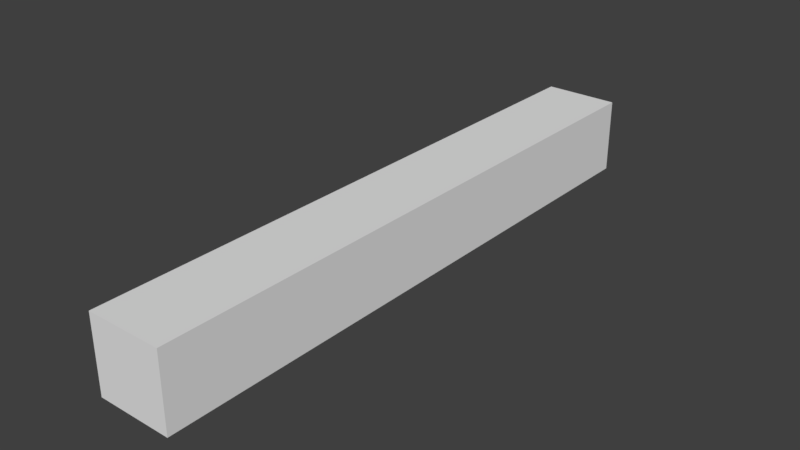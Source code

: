 # Source: FloorCorner2x.25x.25.blend  (saved by Blender 2.78.0; exported with 4.5.12 LTS)
import bpy
from mathutils import Matrix  # noqa: F401  (used for matrix-valued properties, if any)

bpy.ops.wm.read_factory_settings(use_empty=True)
scene = bpy.context.scene
scene.name = 'Scene'

# ---- collections
col_collection_1 = bpy.data.collections.new('Collection 1'); scene.collection.children.link(col_collection_1)

# ---- world
world_world_001 = bpy.data.worlds.new('World.001'); scene.world = world_world_001
world_world_001.use_nodes = True; world_world_001.node_tree.nodes.clear()
_N = world_world_001.node_tree.nodes; _L = world_world_001.node_tree.links
n0 = _N.new('ShaderNodeOutputWorld'); n0.name = 'World Output'; n0.location = (300, 300)
n1 = _N.new('ShaderNodeBackground'); n1.name = 'Background'; n1.location = (10, 300)
n1.inputs[0].default_value = (0.05, 0.05, 0.05, 1.0)
_L.new(n1.outputs[0], n0.inputs[0])
n0.is_active_output = True
world_world_001.use_sun_shadow = False
world_world_001.sun_shadow_jitter_overblur = 0.0
world_world_001.cycles.sampling_method = 'MANUAL'

# ---- meshes
me_cube = bpy.data.meshes.new('Cube')
me_cube.from_pydata([(-1.0, 1.192e-07, -8.0), (-1.0, 1.192e-07, 8.0), (-1.0, 2.0, -8.0), (-1.0, 2.0, 8.0), (1.0, 1.192e-07, -8.0), (1.0, 1.192e-07, 8.0), (1.0, 2.0, -8.0), (1.0, 2.0, 8.0)], [], [(0, 1, 3, 2), (2, 3, 7, 6), (6, 7, 5, 4), (4, 5, 1, 0), (2, 6, 4, 0), (7, 3, 1, 5)])
me_cube.use_remesh_preserve_volume = False
me_cube.use_remesh_preserve_attributes = False
me_cube.use_mirror_vertex_groups = False
me_cube.update()

# ---- objects
ob_floorcorner2x_25x_25 = bpy.data.objects.new('FloorCorner2x.25x.25', me_cube)

# ---- transforms, parenting, visibility, modifiers, constraints
ob_floorcorner2x_25x_25.location = (0.0, 0.0, 0.0)
ob_floorcorner2x_25x_25.rotation_euler = (1.571, -0.0, 0.0)
ob_floorcorner2x_25x_25.scale = (0.125, 0.125, 0.125)
ob_floorcorner2x_25x_25.lineart.crease_threshold = 0.0

# ---- collection membership
col_collection_1.objects.link(ob_floorcorner2x_25x_25)

# ---- scene / render settings (as saved in the file)
scene.frame_start = 1; scene.frame_end = 250; scene.frame_set(1)
scene.render.engine = 'CYCLES'
scene.render.resolution_percentage = 50
scene.render.dither_intensity = 0.0
scene.cycles.use_denoising = False
scene.cycles.samples = 4
scene.cycles.sampling_pattern = 'TABULATED_SOBOL'
scene.cycles.light_sampling_threshold = 0.0
scene.cycles.use_adaptive_sampling = False
scene.cycles.use_light_tree = False
scene.cycles.blur_glossy = 0.0
scene.cycles.sample_clamp_indirect = 3.0
scene.view_settings.view_transform = 'Standard'
bpy.context.view_layer.update()

# ---- added for rendering (the .blend has no active camera and no usable light): camera, sun
cam_auto = bpy.data.cameras.new('AutoCamera')
cam_auto.lens = 50.0
cam_auto.sensor_width = 36.0
cam_auto.clip_end = 1000.0
ob_auto_camera = bpy.data.objects.new('AutoCamera', cam_auto)
scene.collection.objects.link(ob_auto_camera)
ob_auto_camera.location = (1.87914, -2.25496, 1.62831)
ob_auto_camera.rotation_euler = (1.09748, -7.21219e-08, 0.694738)
scene.camera = ob_auto_camera
light_auto_sun = bpy.data.lights.new('AutoSun', 'SUN')
light_auto_sun.energy = 3.0
light_auto_sun.angle = 0.0523599
ob_auto_sun = bpy.data.objects.new('AutoSun', light_auto_sun)
scene.collection.objects.link(ob_auto_sun)
ob_auto_sun.rotation_euler = (0.872665, 0.174533, 0.523599)
bpy.context.view_layer.update()
